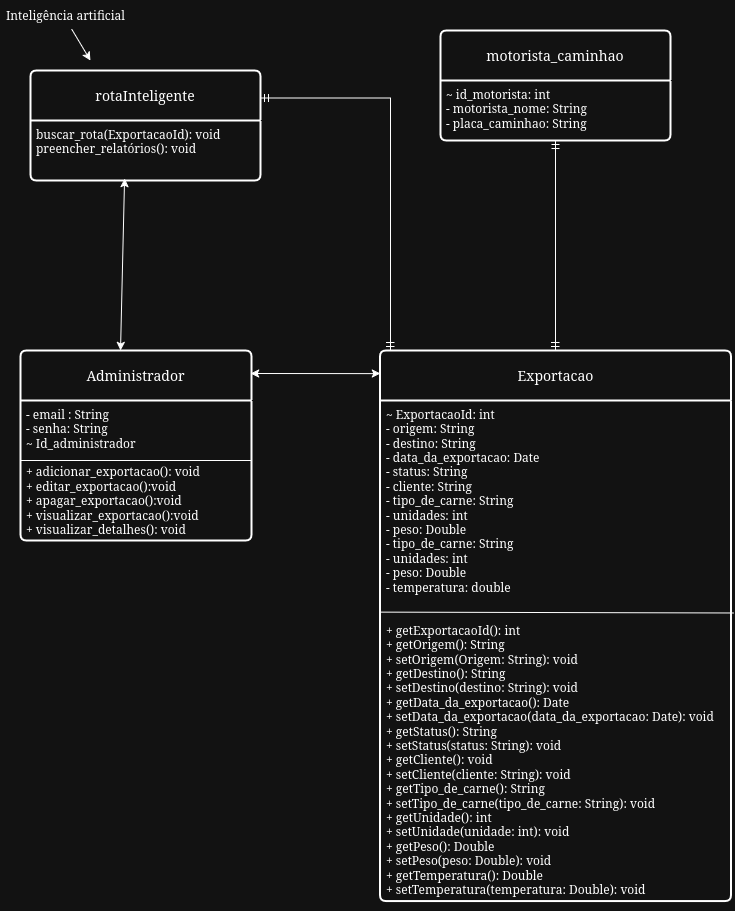

The diagram above was exported from draw.io. Its source (the exported page's mxGraphModel, read from the mxfile embedded in the PNG):
<mxGraphModel dx="868" dy="471" grid="1" gridSize="10" guides="1" tooltips="1" connect="1" arrows="1" fold="1" page="1" pageScale="1" pageWidth="827" pageHeight="1169" math="0" shadow="0">
  <root>
    <mxCell id="0" />
    <mxCell id="1" parent="0" />
    <mxCell id="kZ0GQKUiQiiKQpNy76s--1" value="Administrador" style="swimlane;childLayout=stackLayout;horizontal=1;startSize=50;horizontalStack=0;rounded=1;fontSize=14;fontStyle=0;strokeWidth=2;resizeParent=0;resizeLast=1;shadow=0;dashed=0;align=center;arcSize=4;whiteSpace=wrap;html=1;" vertex="1" parent="1">
      <mxGeometry x="60" y="380" width="231" height="190" as="geometry" />
    </mxCell>
    <mxCell id="kZ0GQKUiQiiKQpNy76s--2" value="" style="endArrow=none;html=1;rounded=0;exitX=0;exitY=0.5;exitDx=0;exitDy=0;entryX=1;entryY=0.5;entryDx=0;entryDy=0;" edge="1" parent="kZ0GQKUiQiiKQpNy76s--1">
      <mxGeometry width="50" height="50" relative="1" as="geometry">
        <mxPoint y="110" as="sourcePoint" />
        <mxPoint x="231" y="110" as="targetPoint" />
      </mxGeometry>
    </mxCell>
    <mxCell id="kZ0GQKUiQiiKQpNy76s--3" value="&lt;div&gt;- email : String&lt;/div&gt;&lt;div&gt;- senha: String&lt;/div&gt;&lt;div&gt;~ Id_administrador&lt;/div&gt;&lt;div&gt;&lt;br&gt;&lt;/div&gt;&lt;div&gt;+ adicionar_exportacao(): void&lt;/div&gt;&lt;div&gt;+ editar_exportacao():void&lt;br&gt;&lt;/div&gt;&lt;div&gt;+ apagar_exportacao():void&lt;/div&gt;&lt;div&gt;+ visualizar&lt;span style=&quot;background-color: transparent; color: light-dark(rgb(0, 0, 0), rgb(255, 255, 255));&quot;&gt;_exportacao():void&lt;/span&gt;&lt;/div&gt;&lt;div&gt;&lt;span style=&quot;background-color: transparent; color: light-dark(rgb(0, 0, 0), rgb(255, 255, 255));&quot;&gt;+ visualizar_detalhes(): void&lt;/span&gt;&lt;/div&gt;&lt;div&gt;&lt;br&gt;&lt;/div&gt;" style="align=left;strokeColor=none;fillColor=none;spacingLeft=4;spacingRight=4;fontSize=12;verticalAlign=top;resizable=0;rotatable=0;part=1;html=1;whiteSpace=wrap;" vertex="1" parent="kZ0GQKUiQiiKQpNy76s--1">
      <mxGeometry y="50" width="231" height="140" as="geometry" />
    </mxCell>
    <mxCell id="kZ0GQKUiQiiKQpNy76s--4" value="Exportacao" style="swimlane;childLayout=stackLayout;horizontal=1;startSize=50;horizontalStack=0;rounded=1;fontSize=14;fontStyle=0;strokeWidth=2;resizeParent=0;resizeLast=1;shadow=0;dashed=0;align=center;arcSize=4;whiteSpace=wrap;html=1;" vertex="1" parent="1">
      <mxGeometry x="419.5" y="380" width="351" height="550.55" as="geometry" />
    </mxCell>
    <mxCell id="kZ0GQKUiQiiKQpNy76s--5" value="&lt;div&gt;~ ExportacaoId: int&lt;/div&gt;&lt;div&gt;- origem: String&lt;/div&gt;&lt;div&gt;- destino: String&lt;/div&gt;&lt;div&gt;- data_da_exportacao: Date&lt;/div&gt;&lt;div&gt;- status: String&lt;/div&gt;&lt;div&gt;- cliente: String&lt;/div&gt;&lt;div&gt;&lt;div&gt;- tipo_de_carne: String&lt;/div&gt;&lt;div&gt;- unidades: int&lt;/div&gt;&lt;div&gt;- peso: Double&lt;/div&gt;&lt;div&gt;&lt;div&gt;- tipo_de_carne: String&lt;/div&gt;&lt;div&gt;- unidades: int&lt;/div&gt;&lt;div&gt;- peso: Double&lt;/div&gt;&lt;/div&gt;&lt;div&gt;- temperatura: double&lt;/div&gt;&lt;/div&gt;&lt;div&gt;&lt;br&gt;&lt;/div&gt;&lt;div&gt;&lt;br&gt;&lt;/div&gt;&lt;div&gt;+ getExportacaoId(): int&lt;/div&gt;&lt;div&gt;+ getOrigem(): String&lt;/div&gt;&lt;div&gt;+ setOrigem(Origem: String): void&lt;/div&gt;&lt;div&gt;+ getDestino(): String&lt;/div&gt;&lt;div&gt;+ setDestino(destino: String): void&lt;/div&gt;&lt;div&gt;+ getData_da_exportacao(): Date&lt;/div&gt;&lt;div&gt;+ setData_da_exportacao(data_da_exportacao: Date): void&lt;/div&gt;&lt;div&gt;+ getStatus(): String&lt;/div&gt;&lt;div&gt;+ setStatus(status: String): void&lt;/div&gt;&lt;div&gt;+ getCliente(): void&lt;/div&gt;&lt;div&gt;+ setCliente(cliente: String): void&lt;/div&gt;&lt;div&gt;+ getTipo_de_carne(): String&lt;/div&gt;&lt;div&gt;+ setTipo_de_carne(tipo_de_carne: String): void&lt;/div&gt;&lt;div&gt;+ getUnidade(): int&lt;/div&gt;&lt;div&gt;+ setUnidade(unidade: int): void&lt;/div&gt;&lt;div&gt;+ getPeso(): Double&lt;/div&gt;&lt;div&gt;+ setPeso(peso: Double): void&lt;/div&gt;&lt;div&gt;+ getTemperatura(): Double&lt;/div&gt;&lt;div&gt;+ setTemperatura(temperatura: Double): void&lt;/div&gt;&lt;div&gt;&lt;br&gt;&lt;/div&gt;" style="align=left;strokeColor=none;fillColor=none;spacingLeft=4;spacingRight=4;fontSize=12;verticalAlign=top;resizable=0;rotatable=0;part=1;html=1;whiteSpace=wrap;" vertex="1" parent="kZ0GQKUiQiiKQpNy76s--4">
      <mxGeometry y="50" width="351" height="500.54999999999995" as="geometry" />
    </mxCell>
    <mxCell id="kZ0GQKUiQiiKQpNy76s--6" value="" style="endArrow=none;html=1;rounded=0;exitX=0;exitY=0.531;exitDx=0;exitDy=0;exitPerimeter=0;entryX=1.007;entryY=0.533;entryDx=0;entryDy=0;entryPerimeter=0;" edge="1" parent="kZ0GQKUiQiiKQpNy76s--4">
      <mxGeometry width="50" height="50" relative="1" as="geometry">
        <mxPoint y="261.62205" as="sourcePoint" />
        <mxPoint x="353.4570000000001" y="262.4831500000001" as="targetPoint" />
      </mxGeometry>
    </mxCell>
    <mxCell id="kZ0GQKUiQiiKQpNy76s--7" value="motorista_caminhao" style="swimlane;childLayout=stackLayout;horizontal=1;startSize=50;horizontalStack=0;rounded=1;fontSize=14;fontStyle=0;strokeWidth=2;resizeParent=0;resizeLast=1;shadow=0;dashed=0;align=center;arcSize=4;whiteSpace=wrap;html=1;" vertex="1" parent="1">
      <mxGeometry x="480" y="60" width="230" height="110" as="geometry" />
    </mxCell>
    <mxCell id="kZ0GQKUiQiiKQpNy76s--8" value="&lt;div&gt;~ id_motorista: int&lt;/div&gt;&lt;div&gt;- motorista_nome: String&lt;/div&gt;&lt;div&gt;- placa_caminhao: String&lt;/div&gt;&lt;div&gt;&lt;br&gt;&lt;/div&gt;&lt;div&gt;&lt;br&gt;&lt;/div&gt;&lt;div&gt;&lt;br&gt;&lt;/div&gt;&lt;div&gt;&lt;br&gt;&lt;/div&gt;&lt;div&gt;&lt;br&gt;&lt;/div&gt;" style="align=left;strokeColor=none;fillColor=none;spacingLeft=4;spacingRight=4;fontSize=12;verticalAlign=top;resizable=0;rotatable=0;part=1;html=1;whiteSpace=wrap;" vertex="1" parent="kZ0GQKUiQiiKQpNy76s--7">
      <mxGeometry y="50" width="230" height="60" as="geometry" />
    </mxCell>
    <mxCell id="kZ0GQKUiQiiKQpNy76s--9" value="rotaInteligente" style="swimlane;childLayout=stackLayout;horizontal=1;startSize=50;horizontalStack=0;rounded=1;fontSize=14;fontStyle=0;strokeWidth=2;resizeParent=0;resizeLast=1;shadow=0;dashed=0;align=center;arcSize=4;whiteSpace=wrap;html=1;" vertex="1" parent="1">
      <mxGeometry x="70" y="100" width="230" height="110" as="geometry" />
    </mxCell>
    <mxCell id="kZ0GQKUiQiiKQpNy76s--10" value="buscar_rota(ExportacaoId): void&lt;div&gt;preencher_relatórios(): void&lt;/div&gt;" style="align=left;strokeColor=none;fillColor=none;spacingLeft=4;spacingRight=4;fontSize=12;verticalAlign=top;resizable=0;rotatable=0;part=1;html=1;whiteSpace=wrap;" vertex="1" parent="kZ0GQKUiQiiKQpNy76s--9">
      <mxGeometry y="50" width="230" height="60" as="geometry" />
    </mxCell>
    <mxCell id="kZ0GQKUiQiiKQpNy76s--11" value="Inteligência artificial" style="text;html=1;align=center;verticalAlign=middle;resizable=0;points=[];autosize=1;strokeColor=none;fillColor=none;" vertex="1" parent="1">
      <mxGeometry x="40" y="30" width="130" height="30" as="geometry" />
    </mxCell>
    <mxCell id="kZ0GQKUiQiiKQpNy76s--12" value="" style="endArrow=classic;html=1;rounded=0;exitX=0.547;exitY=0.95;exitDx=0;exitDy=0;exitPerimeter=0;" edge="1" parent="1" source="kZ0GQKUiQiiKQpNy76s--11">
      <mxGeometry width="50" height="50" relative="1" as="geometry">
        <mxPoint x="430" y="170" as="sourcePoint" />
        <mxPoint x="130" y="90" as="targetPoint" />
      </mxGeometry>
    </mxCell>
    <mxCell id="kZ0GQKUiQiiKQpNy76s--13" value="" style="endArrow=classic;startArrow=classic;html=1;rounded=0;exitX=0.996;exitY=0.121;exitDx=0;exitDy=0;exitPerimeter=0;entryX=0.001;entryY=0.042;entryDx=0;entryDy=0;entryPerimeter=0;" edge="1" parent="1" source="kZ0GQKUiQiiKQpNy76s--1" target="kZ0GQKUiQiiKQpNy76s--4">
      <mxGeometry width="50" height="50" relative="1" as="geometry">
        <mxPoint x="390" y="440" as="sourcePoint" />
        <mxPoint x="440" y="390" as="targetPoint" />
      </mxGeometry>
    </mxCell>
    <mxCell id="kZ0GQKUiQiiKQpNy76s--14" value="" style="fontSize=12;html=1;endArrow=ERmandOne;startArrow=ERmandOne;rounded=0;exitX=0.5;exitY=0;exitDx=0;exitDy=0;" edge="1" parent="1" source="kZ0GQKUiQiiKQpNy76s--4" target="kZ0GQKUiQiiKQpNy76s--8">
      <mxGeometry width="100" height="100" relative="1" as="geometry">
        <mxPoint x="360" y="310" as="sourcePoint" />
        <mxPoint x="460" y="210" as="targetPoint" />
      </mxGeometry>
    </mxCell>
    <mxCell id="kZ0GQKUiQiiKQpNy76s--15" value="" style="edgeStyle=orthogonalEdgeStyle;fontSize=12;html=1;endArrow=ERmandOne;startArrow=ERmandOne;rounded=0;exitX=1;exitY=0.25;exitDx=0;exitDy=0;entryX=0.03;entryY=0;entryDx=0;entryDy=0;entryPerimeter=0;" edge="1" parent="1" source="kZ0GQKUiQiiKQpNy76s--9" target="kZ0GQKUiQiiKQpNy76s--4">
      <mxGeometry width="100" height="100" relative="1" as="geometry">
        <mxPoint x="320" y="120" as="sourcePoint" />
        <mxPoint x="455.13699999999994" y="372.5" as="targetPoint" />
      </mxGeometry>
    </mxCell>
    <mxCell id="kZ0GQKUiQiiKQpNy76s--16" value="" style="endArrow=classic;startArrow=classic;html=1;rounded=0;exitX=0.433;exitY=0;exitDx=0;exitDy=0;exitPerimeter=0;entryX=0.409;entryY=0.967;entryDx=0;entryDy=0;entryPerimeter=0;" edge="1" parent="1" source="kZ0GQKUiQiiKQpNy76s--1" target="kZ0GQKUiQiiKQpNy76s--10">
      <mxGeometry width="50" height="50" relative="1" as="geometry">
        <mxPoint x="390" y="350" as="sourcePoint" />
        <mxPoint x="440" y="300" as="targetPoint" />
      </mxGeometry>
    </mxCell>
  </root>
</mxGraphModel>